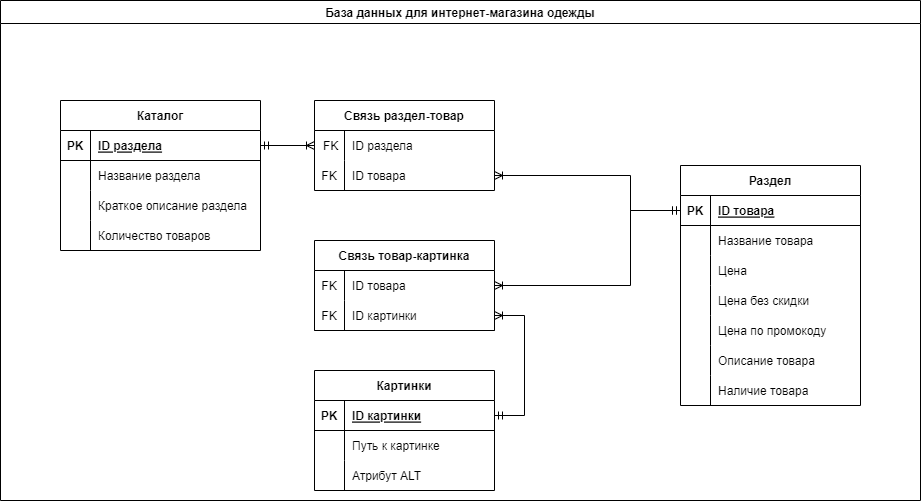

The diagram above was exported from draw.io. Its source (the exported page's mxGraphModel, read from the mxfile embedded in the PNG):
<mxGraphModel dx="1422" dy="694" grid="1" gridSize="10" guides="1" tooltips="1" connect="1" arrows="1" fold="1" page="1" pageScale="1" pageWidth="1169" pageHeight="827" math="0" shadow="0" extFonts="Permanent Marker^https://fonts.googleapis.com/css?family=Permanent+Marker">
  <root>
    <mxCell id="0" />
    <mxCell id="1" parent="0" />
    <mxCell id="BN_3y-U1vADkmixCZJ9w-1" value="База данных для интернет-магазина одежды" style="swimlane;" parent="1" vertex="1">
      <mxGeometry x="10" width="920" height="500" as="geometry" />
    </mxCell>
    <mxCell id="BN_3y-U1vADkmixCZJ9w-2" value="Каталог" style="shape=table;startSize=30;container=1;collapsible=1;childLayout=tableLayout;fixedRows=1;rowLines=0;fontStyle=1;align=center;resizeLast=1;" parent="BN_3y-U1vADkmixCZJ9w-1" vertex="1">
      <mxGeometry x="60" y="100" width="200" height="150" as="geometry" />
    </mxCell>
    <mxCell id="BN_3y-U1vADkmixCZJ9w-3" value="" style="shape=tableRow;horizontal=0;startSize=0;swimlaneHead=0;swimlaneBody=0;fillColor=none;collapsible=0;dropTarget=0;points=[[0,0.5],[1,0.5]];portConstraint=eastwest;top=0;left=0;right=0;bottom=1;" parent="BN_3y-U1vADkmixCZJ9w-2" vertex="1">
      <mxGeometry y="30" width="200" height="30" as="geometry" />
    </mxCell>
    <mxCell id="BN_3y-U1vADkmixCZJ9w-4" value="PK" style="shape=partialRectangle;connectable=0;fillColor=none;top=0;left=0;bottom=0;right=0;fontStyle=1;overflow=hidden;" parent="BN_3y-U1vADkmixCZJ9w-3" vertex="1">
      <mxGeometry width="30" height="30" as="geometry">
        <mxRectangle width="30" height="30" as="alternateBounds" />
      </mxGeometry>
    </mxCell>
    <mxCell id="BN_3y-U1vADkmixCZJ9w-5" value="ID раздела" style="shape=partialRectangle;connectable=0;fillColor=none;top=0;left=0;bottom=0;right=0;align=left;spacingLeft=6;fontStyle=5;overflow=hidden;" parent="BN_3y-U1vADkmixCZJ9w-3" vertex="1">
      <mxGeometry x="30" width="170" height="30" as="geometry">
        <mxRectangle width="170" height="30" as="alternateBounds" />
      </mxGeometry>
    </mxCell>
    <mxCell id="BN_3y-U1vADkmixCZJ9w-6" value="" style="shape=tableRow;horizontal=0;startSize=0;swimlaneHead=0;swimlaneBody=0;fillColor=none;collapsible=0;dropTarget=0;points=[[0,0.5],[1,0.5]];portConstraint=eastwest;top=0;left=0;right=0;bottom=0;" parent="BN_3y-U1vADkmixCZJ9w-2" vertex="1">
      <mxGeometry y="60" width="200" height="30" as="geometry" />
    </mxCell>
    <mxCell id="BN_3y-U1vADkmixCZJ9w-7" value="" style="shape=partialRectangle;connectable=0;fillColor=none;top=0;left=0;bottom=0;right=0;editable=1;overflow=hidden;" parent="BN_3y-U1vADkmixCZJ9w-6" vertex="1">
      <mxGeometry width="30" height="30" as="geometry">
        <mxRectangle width="30" height="30" as="alternateBounds" />
      </mxGeometry>
    </mxCell>
    <mxCell id="BN_3y-U1vADkmixCZJ9w-8" value="Название раздела" style="shape=partialRectangle;connectable=0;fillColor=none;top=0;left=0;bottom=0;right=0;align=left;spacingLeft=6;overflow=hidden;" parent="BN_3y-U1vADkmixCZJ9w-6" vertex="1">
      <mxGeometry x="30" width="170" height="30" as="geometry">
        <mxRectangle width="170" height="30" as="alternateBounds" />
      </mxGeometry>
    </mxCell>
    <mxCell id="ZzK4kLSiUDgxH4nlHfGo-33" style="shape=tableRow;horizontal=0;startSize=0;swimlaneHead=0;swimlaneBody=0;fillColor=none;collapsible=0;dropTarget=0;points=[[0,0.5],[1,0.5]];portConstraint=eastwest;top=0;left=0;right=0;bottom=0;" parent="BN_3y-U1vADkmixCZJ9w-2" vertex="1">
      <mxGeometry y="90" width="200" height="30" as="geometry" />
    </mxCell>
    <mxCell id="ZzK4kLSiUDgxH4nlHfGo-34" style="shape=partialRectangle;connectable=0;fillColor=none;top=0;left=0;bottom=0;right=0;editable=1;overflow=hidden;" parent="ZzK4kLSiUDgxH4nlHfGo-33" vertex="1">
      <mxGeometry width="30" height="30" as="geometry">
        <mxRectangle width="30" height="30" as="alternateBounds" />
      </mxGeometry>
    </mxCell>
    <mxCell id="ZzK4kLSiUDgxH4nlHfGo-35" value="Краткое описание раздела" style="shape=partialRectangle;connectable=0;fillColor=none;top=0;left=0;bottom=0;right=0;align=left;spacingLeft=6;overflow=hidden;" parent="ZzK4kLSiUDgxH4nlHfGo-33" vertex="1">
      <mxGeometry x="30" width="170" height="30" as="geometry">
        <mxRectangle width="170" height="30" as="alternateBounds" />
      </mxGeometry>
    </mxCell>
    <mxCell id="BN_3y-U1vADkmixCZJ9w-9" value="" style="shape=tableRow;horizontal=0;startSize=0;swimlaneHead=0;swimlaneBody=0;fillColor=none;collapsible=0;dropTarget=0;points=[[0,0.5],[1,0.5]];portConstraint=eastwest;top=0;left=0;right=0;bottom=0;" parent="BN_3y-U1vADkmixCZJ9w-2" vertex="1">
      <mxGeometry y="120" width="200" height="30" as="geometry" />
    </mxCell>
    <mxCell id="BN_3y-U1vADkmixCZJ9w-10" value="" style="shape=partialRectangle;connectable=0;fillColor=none;top=0;left=0;bottom=0;right=0;editable=1;overflow=hidden;" parent="BN_3y-U1vADkmixCZJ9w-9" vertex="1">
      <mxGeometry width="30" height="30" as="geometry">
        <mxRectangle width="30" height="30" as="alternateBounds" />
      </mxGeometry>
    </mxCell>
    <mxCell id="BN_3y-U1vADkmixCZJ9w-11" value="Количество товаров" style="shape=partialRectangle;connectable=0;fillColor=none;top=0;left=0;bottom=0;right=0;align=left;spacingLeft=6;overflow=hidden;" parent="BN_3y-U1vADkmixCZJ9w-9" vertex="1">
      <mxGeometry x="30" width="170" height="30" as="geometry">
        <mxRectangle width="170" height="30" as="alternateBounds" />
      </mxGeometry>
    </mxCell>
    <mxCell id="BN_3y-U1vADkmixCZJ9w-23" value="Раздел" style="shape=table;startSize=30;container=1;collapsible=1;childLayout=tableLayout;fixedRows=1;rowLines=0;fontStyle=1;align=center;resizeLast=1;" parent="BN_3y-U1vADkmixCZJ9w-1" vertex="1">
      <mxGeometry x="680" y="165" width="180" height="240" as="geometry" />
    </mxCell>
    <mxCell id="BN_3y-U1vADkmixCZJ9w-24" value="" style="shape=tableRow;horizontal=0;startSize=0;swimlaneHead=0;swimlaneBody=0;fillColor=none;collapsible=0;dropTarget=0;points=[[0,0.5],[1,0.5]];portConstraint=eastwest;top=0;left=0;right=0;bottom=1;" parent="BN_3y-U1vADkmixCZJ9w-23" vertex="1">
      <mxGeometry y="30" width="180" height="30" as="geometry" />
    </mxCell>
    <mxCell id="BN_3y-U1vADkmixCZJ9w-25" value="PK" style="shape=partialRectangle;connectable=0;fillColor=none;top=0;left=0;bottom=0;right=0;fontStyle=1;overflow=hidden;" parent="BN_3y-U1vADkmixCZJ9w-24" vertex="1">
      <mxGeometry width="30" height="30" as="geometry">
        <mxRectangle width="30" height="30" as="alternateBounds" />
      </mxGeometry>
    </mxCell>
    <mxCell id="BN_3y-U1vADkmixCZJ9w-26" value="ID товара" style="shape=partialRectangle;connectable=0;fillColor=none;top=0;left=0;bottom=0;right=0;align=left;spacingLeft=6;fontStyle=5;overflow=hidden;" parent="BN_3y-U1vADkmixCZJ9w-24" vertex="1">
      <mxGeometry x="30" width="150" height="30" as="geometry">
        <mxRectangle width="150" height="30" as="alternateBounds" />
      </mxGeometry>
    </mxCell>
    <mxCell id="BN_3y-U1vADkmixCZJ9w-33" value="" style="shape=tableRow;horizontal=0;startSize=0;swimlaneHead=0;swimlaneBody=0;fillColor=none;collapsible=0;dropTarget=0;points=[[0,0.5],[1,0.5]];portConstraint=eastwest;top=0;left=0;right=0;bottom=0;" parent="BN_3y-U1vADkmixCZJ9w-23" vertex="1">
      <mxGeometry y="60" width="180" height="30" as="geometry" />
    </mxCell>
    <mxCell id="BN_3y-U1vADkmixCZJ9w-34" value="" style="shape=partialRectangle;connectable=0;fillColor=none;top=0;left=0;bottom=0;right=0;editable=1;overflow=hidden;" parent="BN_3y-U1vADkmixCZJ9w-33" vertex="1">
      <mxGeometry width="30" height="30" as="geometry">
        <mxRectangle width="30" height="30" as="alternateBounds" />
      </mxGeometry>
    </mxCell>
    <mxCell id="BN_3y-U1vADkmixCZJ9w-35" value="Название товара" style="shape=partialRectangle;connectable=0;fillColor=none;top=0;left=0;bottom=0;right=0;align=left;spacingLeft=6;overflow=hidden;" parent="BN_3y-U1vADkmixCZJ9w-33" vertex="1">
      <mxGeometry x="30" width="150" height="30" as="geometry">
        <mxRectangle width="150" height="30" as="alternateBounds" />
      </mxGeometry>
    </mxCell>
    <mxCell id="Am7Mh1lWVWuJaoGx_Wcg-57" style="shape=tableRow;horizontal=0;startSize=0;swimlaneHead=0;swimlaneBody=0;fillColor=none;collapsible=0;dropTarget=0;points=[[0,0.5],[1,0.5]];portConstraint=eastwest;top=0;left=0;right=0;bottom=0;" vertex="1" parent="BN_3y-U1vADkmixCZJ9w-23">
      <mxGeometry y="90" width="180" height="30" as="geometry" />
    </mxCell>
    <mxCell id="Am7Mh1lWVWuJaoGx_Wcg-58" style="shape=partialRectangle;connectable=0;fillColor=none;top=0;left=0;bottom=0;right=0;editable=1;overflow=hidden;" vertex="1" parent="Am7Mh1lWVWuJaoGx_Wcg-57">
      <mxGeometry width="30" height="30" as="geometry">
        <mxRectangle width="30" height="30" as="alternateBounds" />
      </mxGeometry>
    </mxCell>
    <mxCell id="Am7Mh1lWVWuJaoGx_Wcg-59" value="Цена" style="shape=partialRectangle;connectable=0;fillColor=none;top=0;left=0;bottom=0;right=0;align=left;spacingLeft=6;overflow=hidden;" vertex="1" parent="Am7Mh1lWVWuJaoGx_Wcg-57">
      <mxGeometry x="30" width="150" height="30" as="geometry">
        <mxRectangle width="150" height="30" as="alternateBounds" />
      </mxGeometry>
    </mxCell>
    <mxCell id="Am7Mh1lWVWuJaoGx_Wcg-70" style="shape=tableRow;horizontal=0;startSize=0;swimlaneHead=0;swimlaneBody=0;fillColor=none;collapsible=0;dropTarget=0;points=[[0,0.5],[1,0.5]];portConstraint=eastwest;top=0;left=0;right=0;bottom=0;" vertex="1" parent="BN_3y-U1vADkmixCZJ9w-23">
      <mxGeometry y="120" width="180" height="30" as="geometry" />
    </mxCell>
    <mxCell id="Am7Mh1lWVWuJaoGx_Wcg-71" style="shape=partialRectangle;connectable=0;fillColor=none;top=0;left=0;bottom=0;right=0;editable=1;overflow=hidden;" vertex="1" parent="Am7Mh1lWVWuJaoGx_Wcg-70">
      <mxGeometry width="30" height="30" as="geometry">
        <mxRectangle width="30" height="30" as="alternateBounds" />
      </mxGeometry>
    </mxCell>
    <mxCell id="Am7Mh1lWVWuJaoGx_Wcg-72" value="Цена без скидки" style="shape=partialRectangle;connectable=0;fillColor=none;top=0;left=0;bottom=0;right=0;align=left;spacingLeft=6;overflow=hidden;" vertex="1" parent="Am7Mh1lWVWuJaoGx_Wcg-70">
      <mxGeometry x="30" width="150" height="30" as="geometry">
        <mxRectangle width="150" height="30" as="alternateBounds" />
      </mxGeometry>
    </mxCell>
    <mxCell id="Am7Mh1lWVWuJaoGx_Wcg-67" style="shape=tableRow;horizontal=0;startSize=0;swimlaneHead=0;swimlaneBody=0;fillColor=none;collapsible=0;dropTarget=0;points=[[0,0.5],[1,0.5]];portConstraint=eastwest;top=0;left=0;right=0;bottom=0;" vertex="1" parent="BN_3y-U1vADkmixCZJ9w-23">
      <mxGeometry y="150" width="180" height="30" as="geometry" />
    </mxCell>
    <mxCell id="Am7Mh1lWVWuJaoGx_Wcg-68" style="shape=partialRectangle;connectable=0;fillColor=none;top=0;left=0;bottom=0;right=0;editable=1;overflow=hidden;" vertex="1" parent="Am7Mh1lWVWuJaoGx_Wcg-67">
      <mxGeometry width="30" height="30" as="geometry">
        <mxRectangle width="30" height="30" as="alternateBounds" />
      </mxGeometry>
    </mxCell>
    <mxCell id="Am7Mh1lWVWuJaoGx_Wcg-69" value="Цена по промокоду" style="shape=partialRectangle;connectable=0;fillColor=none;top=0;left=0;bottom=0;right=0;align=left;spacingLeft=6;overflow=hidden;" vertex="1" parent="Am7Mh1lWVWuJaoGx_Wcg-67">
      <mxGeometry x="30" width="150" height="30" as="geometry">
        <mxRectangle width="150" height="30" as="alternateBounds" />
      </mxGeometry>
    </mxCell>
    <mxCell id="Am7Mh1lWVWuJaoGx_Wcg-64" style="shape=tableRow;horizontal=0;startSize=0;swimlaneHead=0;swimlaneBody=0;fillColor=none;collapsible=0;dropTarget=0;points=[[0,0.5],[1,0.5]];portConstraint=eastwest;top=0;left=0;right=0;bottom=0;" vertex="1" parent="BN_3y-U1vADkmixCZJ9w-23">
      <mxGeometry y="180" width="180" height="30" as="geometry" />
    </mxCell>
    <mxCell id="Am7Mh1lWVWuJaoGx_Wcg-65" style="shape=partialRectangle;connectable=0;fillColor=none;top=0;left=0;bottom=0;right=0;editable=1;overflow=hidden;" vertex="1" parent="Am7Mh1lWVWuJaoGx_Wcg-64">
      <mxGeometry width="30" height="30" as="geometry">
        <mxRectangle width="30" height="30" as="alternateBounds" />
      </mxGeometry>
    </mxCell>
    <mxCell id="Am7Mh1lWVWuJaoGx_Wcg-66" value="Описание товара" style="shape=partialRectangle;connectable=0;fillColor=none;top=0;left=0;bottom=0;right=0;align=left;spacingLeft=6;overflow=hidden;" vertex="1" parent="Am7Mh1lWVWuJaoGx_Wcg-64">
      <mxGeometry x="30" width="150" height="30" as="geometry">
        <mxRectangle width="150" height="30" as="alternateBounds" />
      </mxGeometry>
    </mxCell>
    <mxCell id="Am7Mh1lWVWuJaoGx_Wcg-73" style="shape=tableRow;horizontal=0;startSize=0;swimlaneHead=0;swimlaneBody=0;fillColor=none;collapsible=0;dropTarget=0;points=[[0,0.5],[1,0.5]];portConstraint=eastwest;top=0;left=0;right=0;bottom=0;" vertex="1" parent="BN_3y-U1vADkmixCZJ9w-23">
      <mxGeometry y="210" width="180" height="30" as="geometry" />
    </mxCell>
    <mxCell id="Am7Mh1lWVWuJaoGx_Wcg-74" style="shape=partialRectangle;connectable=0;fillColor=none;top=0;left=0;bottom=0;right=0;editable=1;overflow=hidden;" vertex="1" parent="Am7Mh1lWVWuJaoGx_Wcg-73">
      <mxGeometry width="30" height="30" as="geometry">
        <mxRectangle width="30" height="30" as="alternateBounds" />
      </mxGeometry>
    </mxCell>
    <mxCell id="Am7Mh1lWVWuJaoGx_Wcg-75" value="Наличие товара" style="shape=partialRectangle;connectable=0;fillColor=none;top=0;left=0;bottom=0;right=0;align=left;spacingLeft=6;overflow=hidden;" vertex="1" parent="Am7Mh1lWVWuJaoGx_Wcg-73">
      <mxGeometry x="30" width="150" height="30" as="geometry">
        <mxRectangle width="150" height="30" as="alternateBounds" />
      </mxGeometry>
    </mxCell>
    <mxCell id="ZzK4kLSiUDgxH4nlHfGo-14" value="Связь раздел-товар" style="shape=table;startSize=30;container=1;collapsible=1;childLayout=tableLayout;fixedRows=1;rowLines=0;fontStyle=1;align=center;resizeLast=1;" parent="BN_3y-U1vADkmixCZJ9w-1" vertex="1">
      <mxGeometry x="314" y="100" width="180" height="90" as="geometry" />
    </mxCell>
    <mxCell id="ZzK4kLSiUDgxH4nlHfGo-18" value="" style="shape=tableRow;horizontal=0;startSize=0;swimlaneHead=0;swimlaneBody=0;fillColor=none;collapsible=0;dropTarget=0;points=[[0,0.5],[1,0.5]];portConstraint=eastwest;top=0;left=0;right=0;bottom=0;" parent="ZzK4kLSiUDgxH4nlHfGo-14" vertex="1">
      <mxGeometry y="30" width="180" height="30" as="geometry" />
    </mxCell>
    <mxCell id="ZzK4kLSiUDgxH4nlHfGo-19" value=" FK" style="shape=partialRectangle;connectable=0;fillColor=none;top=0;left=0;bottom=0;right=0;editable=1;overflow=hidden;" parent="ZzK4kLSiUDgxH4nlHfGo-18" vertex="1">
      <mxGeometry width="30" height="30" as="geometry">
        <mxRectangle width="30" height="30" as="alternateBounds" />
      </mxGeometry>
    </mxCell>
    <mxCell id="ZzK4kLSiUDgxH4nlHfGo-20" value="ID раздела" style="shape=partialRectangle;connectable=0;fillColor=none;top=0;left=0;bottom=0;right=0;align=left;spacingLeft=6;overflow=hidden;" parent="ZzK4kLSiUDgxH4nlHfGo-18" vertex="1">
      <mxGeometry x="30" width="150" height="30" as="geometry">
        <mxRectangle width="150" height="30" as="alternateBounds" />
      </mxGeometry>
    </mxCell>
    <mxCell id="ZzK4kLSiUDgxH4nlHfGo-21" value="" style="shape=tableRow;horizontal=0;startSize=0;swimlaneHead=0;swimlaneBody=0;fillColor=none;collapsible=0;dropTarget=0;points=[[0,0.5],[1,0.5]];portConstraint=eastwest;top=0;left=0;right=0;bottom=0;" parent="ZzK4kLSiUDgxH4nlHfGo-14" vertex="1">
      <mxGeometry y="60" width="180" height="30" as="geometry" />
    </mxCell>
    <mxCell id="ZzK4kLSiUDgxH4nlHfGo-22" value="FK" style="shape=partialRectangle;connectable=0;fillColor=none;top=0;left=0;bottom=0;right=0;editable=1;overflow=hidden;" parent="ZzK4kLSiUDgxH4nlHfGo-21" vertex="1">
      <mxGeometry width="30" height="30" as="geometry">
        <mxRectangle width="30" height="30" as="alternateBounds" />
      </mxGeometry>
    </mxCell>
    <mxCell id="ZzK4kLSiUDgxH4nlHfGo-23" value="ID товара" style="shape=partialRectangle;connectable=0;fillColor=none;top=0;left=0;bottom=0;right=0;align=left;spacingLeft=6;overflow=hidden;" parent="ZzK4kLSiUDgxH4nlHfGo-21" vertex="1">
      <mxGeometry x="30" width="150" height="30" as="geometry">
        <mxRectangle width="150" height="30" as="alternateBounds" />
      </mxGeometry>
    </mxCell>
    <mxCell id="ZzK4kLSiUDgxH4nlHfGo-28" value="" style="edgeStyle=entityRelationEdgeStyle;fontSize=12;html=1;endArrow=ERoneToMany;startArrow=ERmandOne;rounded=0;entryX=0;entryY=0.5;entryDx=0;entryDy=0;exitX=1;exitY=0.5;exitDx=0;exitDy=0;" parent="BN_3y-U1vADkmixCZJ9w-1" source="BN_3y-U1vADkmixCZJ9w-3" target="ZzK4kLSiUDgxH4nlHfGo-18" edge="1">
      <mxGeometry width="100" height="100" relative="1" as="geometry">
        <mxPoint x="390" y="320" as="sourcePoint" />
        <mxPoint x="490" y="220" as="targetPoint" />
      </mxGeometry>
    </mxCell>
    <mxCell id="ZzK4kLSiUDgxH4nlHfGo-62" value="Картинки" style="shape=table;startSize=30;container=1;collapsible=1;childLayout=tableLayout;fixedRows=1;rowLines=0;fontStyle=1;align=center;resizeLast=1;strokeColor=default;" parent="BN_3y-U1vADkmixCZJ9w-1" vertex="1">
      <mxGeometry x="314" y="370" width="180" height="120" as="geometry" />
    </mxCell>
    <mxCell id="ZzK4kLSiUDgxH4nlHfGo-63" value="" style="shape=tableRow;horizontal=0;startSize=0;swimlaneHead=0;swimlaneBody=0;fillColor=none;collapsible=0;dropTarget=0;points=[[0,0.5],[1,0.5]];portConstraint=eastwest;top=0;left=0;right=0;bottom=1;strokeColor=default;" parent="ZzK4kLSiUDgxH4nlHfGo-62" vertex="1">
      <mxGeometry y="30" width="180" height="30" as="geometry" />
    </mxCell>
    <mxCell id="ZzK4kLSiUDgxH4nlHfGo-64" value="PK" style="shape=partialRectangle;connectable=0;fillColor=none;top=0;left=0;bottom=0;right=0;fontStyle=1;overflow=hidden;strokeColor=default;" parent="ZzK4kLSiUDgxH4nlHfGo-63" vertex="1">
      <mxGeometry width="30" height="30" as="geometry">
        <mxRectangle width="30" height="30" as="alternateBounds" />
      </mxGeometry>
    </mxCell>
    <mxCell id="ZzK4kLSiUDgxH4nlHfGo-65" value="ID картинки" style="shape=partialRectangle;connectable=0;fillColor=none;top=0;left=0;bottom=0;right=0;align=left;spacingLeft=6;fontStyle=5;overflow=hidden;strokeColor=default;" parent="ZzK4kLSiUDgxH4nlHfGo-63" vertex="1">
      <mxGeometry x="30" width="150" height="30" as="geometry">
        <mxRectangle width="150" height="30" as="alternateBounds" />
      </mxGeometry>
    </mxCell>
    <mxCell id="ZzK4kLSiUDgxH4nlHfGo-66" value="" style="shape=tableRow;horizontal=0;startSize=0;swimlaneHead=0;swimlaneBody=0;fillColor=none;collapsible=0;dropTarget=0;points=[[0,0.5],[1,0.5]];portConstraint=eastwest;top=0;left=0;right=0;bottom=0;strokeColor=default;" parent="ZzK4kLSiUDgxH4nlHfGo-62" vertex="1">
      <mxGeometry y="60" width="180" height="30" as="geometry" />
    </mxCell>
    <mxCell id="ZzK4kLSiUDgxH4nlHfGo-67" value="" style="shape=partialRectangle;connectable=0;fillColor=none;top=0;left=0;bottom=0;right=0;editable=1;overflow=hidden;strokeColor=default;" parent="ZzK4kLSiUDgxH4nlHfGo-66" vertex="1">
      <mxGeometry width="30" height="30" as="geometry">
        <mxRectangle width="30" height="30" as="alternateBounds" />
      </mxGeometry>
    </mxCell>
    <mxCell id="ZzK4kLSiUDgxH4nlHfGo-68" value="Путь к картинке" style="shape=partialRectangle;connectable=0;fillColor=none;top=0;left=0;bottom=0;right=0;align=left;spacingLeft=6;overflow=hidden;strokeColor=default;" parent="ZzK4kLSiUDgxH4nlHfGo-66" vertex="1">
      <mxGeometry x="30" width="150" height="30" as="geometry">
        <mxRectangle width="150" height="30" as="alternateBounds" />
      </mxGeometry>
    </mxCell>
    <mxCell id="Am7Mh1lWVWuJaoGx_Wcg-54" style="shape=tableRow;horizontal=0;startSize=0;swimlaneHead=0;swimlaneBody=0;fillColor=none;collapsible=0;dropTarget=0;points=[[0,0.5],[1,0.5]];portConstraint=eastwest;top=0;left=0;right=0;bottom=0;strokeColor=default;" vertex="1" parent="ZzK4kLSiUDgxH4nlHfGo-62">
      <mxGeometry y="90" width="180" height="30" as="geometry" />
    </mxCell>
    <mxCell id="Am7Mh1lWVWuJaoGx_Wcg-55" style="shape=partialRectangle;connectable=0;fillColor=none;top=0;left=0;bottom=0;right=0;editable=1;overflow=hidden;strokeColor=default;" vertex="1" parent="Am7Mh1lWVWuJaoGx_Wcg-54">
      <mxGeometry width="30" height="30" as="geometry">
        <mxRectangle width="30" height="30" as="alternateBounds" />
      </mxGeometry>
    </mxCell>
    <mxCell id="Am7Mh1lWVWuJaoGx_Wcg-56" value="Атрибут ALT" style="shape=partialRectangle;connectable=0;fillColor=none;top=0;left=0;bottom=0;right=0;align=left;spacingLeft=6;overflow=hidden;strokeColor=default;" vertex="1" parent="Am7Mh1lWVWuJaoGx_Wcg-54">
      <mxGeometry x="30" width="150" height="30" as="geometry">
        <mxRectangle width="150" height="30" as="alternateBounds" />
      </mxGeometry>
    </mxCell>
    <mxCell id="ZzK4kLSiUDgxH4nlHfGo-88" value="Связь товар-картинка" style="shape=table;startSize=30;container=1;collapsible=1;childLayout=tableLayout;fixedRows=1;rowLines=0;fontStyle=1;align=center;resizeLast=1;strokeColor=default;" parent="BN_3y-U1vADkmixCZJ9w-1" vertex="1">
      <mxGeometry x="314" y="240" width="180" height="90" as="geometry" />
    </mxCell>
    <mxCell id="ZzK4kLSiUDgxH4nlHfGo-89" value="" style="shape=tableRow;horizontal=0;startSize=0;swimlaneHead=0;swimlaneBody=0;fillColor=none;collapsible=0;dropTarget=0;points=[[0,0.5],[1,0.5]];portConstraint=eastwest;top=0;left=0;right=0;bottom=0;strokeColor=default;" parent="ZzK4kLSiUDgxH4nlHfGo-88" vertex="1">
      <mxGeometry y="30" width="180" height="30" as="geometry" />
    </mxCell>
    <mxCell id="ZzK4kLSiUDgxH4nlHfGo-90" value="FK" style="shape=partialRectangle;connectable=0;fillColor=none;top=0;left=0;bottom=0;right=0;fontStyle=0;overflow=hidden;strokeColor=default;" parent="ZzK4kLSiUDgxH4nlHfGo-89" vertex="1">
      <mxGeometry width="29.999999999999773" height="30" as="geometry">
        <mxRectangle width="29.999999999999773" height="30" as="alternateBounds" />
      </mxGeometry>
    </mxCell>
    <mxCell id="ZzK4kLSiUDgxH4nlHfGo-91" value="ID товара" style="shape=partialRectangle;connectable=0;fillColor=none;top=0;left=0;bottom=0;right=0;align=left;spacingLeft=6;fontStyle=0;overflow=hidden;strokeColor=default;" parent="ZzK4kLSiUDgxH4nlHfGo-89" vertex="1">
      <mxGeometry x="29.999999999999773" width="150.00000000000023" height="30" as="geometry">
        <mxRectangle width="150.00000000000023" height="30" as="alternateBounds" />
      </mxGeometry>
    </mxCell>
    <mxCell id="ZzK4kLSiUDgxH4nlHfGo-92" value="" style="shape=tableRow;horizontal=0;startSize=0;swimlaneHead=0;swimlaneBody=0;fillColor=none;collapsible=0;dropTarget=0;points=[[0,0.5],[1,0.5]];portConstraint=eastwest;top=0;left=0;right=0;bottom=1;strokeColor=default;" parent="ZzK4kLSiUDgxH4nlHfGo-88" vertex="1">
      <mxGeometry y="60" width="180" height="30" as="geometry" />
    </mxCell>
    <mxCell id="ZzK4kLSiUDgxH4nlHfGo-93" value="FK" style="shape=partialRectangle;connectable=0;fillColor=none;top=0;left=0;bottom=0;right=0;fontStyle=0;overflow=hidden;strokeColor=default;" parent="ZzK4kLSiUDgxH4nlHfGo-92" vertex="1">
      <mxGeometry width="29.999999999999773" height="30" as="geometry">
        <mxRectangle width="29.999999999999773" height="30" as="alternateBounds" />
      </mxGeometry>
    </mxCell>
    <mxCell id="ZzK4kLSiUDgxH4nlHfGo-94" value="ID картинки" style="shape=partialRectangle;connectable=0;fillColor=none;top=0;left=0;bottom=0;right=0;align=left;spacingLeft=6;fontStyle=0;overflow=hidden;strokeColor=default;" parent="ZzK4kLSiUDgxH4nlHfGo-92" vertex="1">
      <mxGeometry x="29.999999999999773" width="150.00000000000023" height="30" as="geometry">
        <mxRectangle width="150.00000000000023" height="30" as="alternateBounds" />
      </mxGeometry>
    </mxCell>
    <mxCell id="ZzK4kLSiUDgxH4nlHfGo-101" value="" style="edgeStyle=entityRelationEdgeStyle;fontSize=12;html=1;endArrow=ERoneToMany;startArrow=ERmandOne;rounded=0;entryX=1;entryY=0.5;entryDx=0;entryDy=0;exitX=1;exitY=0.5;exitDx=0;exitDy=0;" parent="BN_3y-U1vADkmixCZJ9w-1" source="ZzK4kLSiUDgxH4nlHfGo-63" target="ZzK4kLSiUDgxH4nlHfGo-92" edge="1">
      <mxGeometry width="100" height="100" relative="1" as="geometry">
        <mxPoint x="250" y="260" as="sourcePoint" />
        <mxPoint x="334" y="290" as="targetPoint" />
      </mxGeometry>
    </mxCell>
    <mxCell id="ZzK4kLSiUDgxH4nlHfGo-102" value="" style="edgeStyle=elbowEdgeStyle;fontSize=12;html=1;endArrow=ERoneToMany;startArrow=ERmandOne;rounded=0;entryX=1;entryY=0.5;entryDx=0;entryDy=0;exitX=0;exitY=0.5;exitDx=0;exitDy=0;" parent="BN_3y-U1vADkmixCZJ9w-1" source="BN_3y-U1vADkmixCZJ9w-24" target="ZzK4kLSiUDgxH4nlHfGo-89" edge="1">
      <mxGeometry width="100" height="100" relative="1" as="geometry">
        <mxPoint x="890" y="115" as="sourcePoint" />
        <mxPoint x="760" y="315" as="targetPoint" />
        <Array as="points">
          <mxPoint x="630" y="260" />
          <mxPoint x="780" y="220" />
        </Array>
      </mxGeometry>
    </mxCell>
    <mxCell id="Am7Mh1lWVWuJaoGx_Wcg-80" value="" style="edgeStyle=elbowEdgeStyle;fontSize=12;html=1;endArrow=ERoneToMany;startArrow=ERmandOne;rounded=0;entryX=1;entryY=0.5;entryDx=0;entryDy=0;exitX=0;exitY=0.5;exitDx=0;exitDy=0;" edge="1" parent="BN_3y-U1vADkmixCZJ9w-1" source="BN_3y-U1vADkmixCZJ9w-24" target="ZzK4kLSiUDgxH4nlHfGo-21">
      <mxGeometry width="100" height="100" relative="1" as="geometry">
        <mxPoint x="710" y="160" as="sourcePoint" />
        <mxPoint x="540" y="220" as="targetPoint" />
        <Array as="points">
          <mxPoint x="630" y="200" />
          <mxPoint x="770" y="155" />
        </Array>
      </mxGeometry>
    </mxCell>
  </root>
</mxGraphModel>